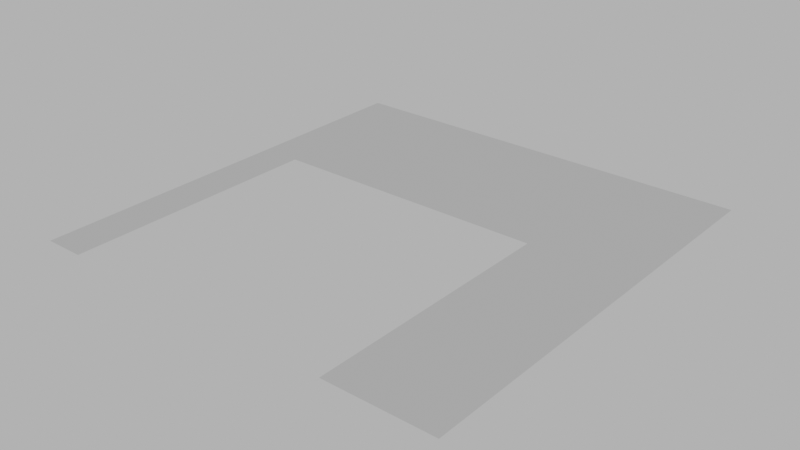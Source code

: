 # Source: floor_stairs_hole_navmesh.blend  (saved by Blender 4.1.24; exported with 4.5.12 LTS)
import bpy
from mathutils import Matrix  # noqa: F401  (used for matrix-valued properties, if any)

bpy.ops.wm.read_factory_settings(use_empty=True)
scene = bpy.context.scene
scene.name = 'Scene'

# ---- world
world_world = bpy.data.worlds.new('World'); scene.world = world_world
world_world.use_nodes = True; world_world.node_tree.nodes.clear()
_N = world_world.node_tree.nodes; _L = world_world.node_tree.links
n0 = _N.new('ShaderNodeOutputWorld'); n0.name = 'World Output'; n0.location = (300, 300)
n1 = _N.new('ShaderNodeBackground'); n1.name = 'Background'; n1.location = (10, 300)
n1.inputs[0].default_value = (0.05088, 0.05088, 0.05088, 1.0)
n1.inputs[1].default_value = 10.0
_L.new(n1.outputs[0], n0.inputs[0])
n0.is_active_output = True
world_world.color = (0.05088, 0.05088, 0.05088)
world_world.use_sun_shadow = False
world_world.sun_shadow_jitter_overblur = 0.0

# ---- meshes
me_cube_001 = bpy.data.meshes.new('Cube.001')
me_cube_001.from_pydata([(-3.2, -3.3, 0.5), (1.6, -3.3, 0.5), (3.2, -3.3, 0.5), (-2.6, -3.3, 0.5), (-2.6, 0.6, 0.5), (-3.2, 0.6, 0.5), (1.6, 0.6, 0.5), (1.6, 3.2, 0.5), (3.2, 0.6, 0.5), (3.2, 3.2, 0.5), (-3.2, 3.2, 0.5)], [], [(0, 4, 5), (6, 2, 8), (4, 6, 7), (7, 8, 9), (0, 3, 4), (6, 1, 2), (7, 10, 4), (10, 5, 4), (7, 6, 8)])
_uv = me_cube_001.uv_layers.new(name='UVMap')
_uv.uv.foreach_set('vector', [0.06579, 0.01738, 0.2021, 0.1291, 0.2082, 0.02951, 0.214, 0.274, 0.06594, 0.5321, 0.2065, 0.5279, 0.2021, 0.1291, 0.214, 0.274, 0.5018, 0.2753, 0.5018, 0.2753, 0.2065, 0.5279, 0.5022, 0.5209, 0.06579, 0.01738, 0.06236, 0.1095, 0.2021, 0.1291, 0.214, 0.274, 0.06915, 0.2768, 0.06594, 0.5321, 0.5018, 0.2753, 0.5029, 0.04163, 0.2021, 0.1291, 0.5029, 0.04163, 0.2082, 0.02951, 0.2021, 0.1291, 0.5018, 0.2753, 0.214, 0.274, 0.2065, 0.5279])
me_cube_001.update()

# ---- objects
ob_floor_stairs_hole__navmesh = bpy.data.objects.new('floor_stairs_hole -navmesh', me_cube_001)

# ---- transforms, parenting, visibility, modifiers, constraints
ob_floor_stairs_hole__navmesh.location = (0.0, 0.0, 0.0)

# ---- collection membership
scene.collection.objects.link(ob_floor_stairs_hole__navmesh)

# ---- scene / render settings (as saved in the file)
scene.frame_start = 1; scene.frame_end = 250; scene.frame_set(1)
scene.render.engine = 'BLENDER_EEVEE_NEXT'
scene.cycles.sampling_pattern = 'TABULATED_SOBOL'
scene.eevee.ray_tracing_options.trace_max_roughness = 0.0
scene.view_settings.view_transform = 'Filmic'
bpy.context.view_layer.update()

# ---- added for rendering (the .blend has no active camera): camera
cam_auto = bpy.data.cameras.new('AutoCamera')
cam_auto.lens = 50.0
cam_auto.sensor_width = 36.0
cam_auto.clip_end = 1000.0
ob_auto_camera = bpy.data.objects.new('AutoCamera', cam_auto)
scene.collection.objects.link(ob_auto_camera)
ob_auto_camera.location = (8.43985, -10.1778, 7.25188)
ob_auto_camera.rotation_euler = (1.09748, -7.21219e-08, 0.694738)
scene.camera = ob_auto_camera
bpy.context.view_layer.update()
